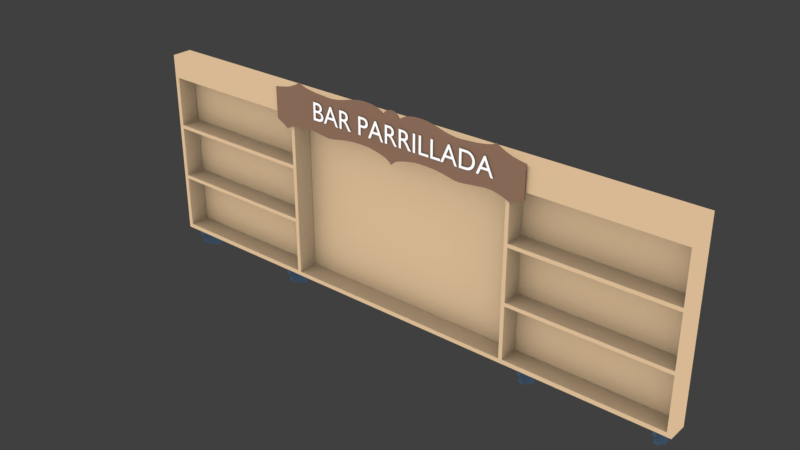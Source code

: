 # Source: estantes.blend  (saved by Blender 2.79.0; exported with 4.5.12 LTS)
import bpy
from mathutils import Matrix  # noqa: F401  (used for matrix-valued properties, if any)

bpy.ops.wm.read_factory_settings(use_empty=True)
scene = bpy.context.scene
scene.name = 'Scene'

# ---- collections
col_collection_1 = bpy.data.collections.new('Collection 1'); scene.collection.children.link(col_collection_1)
col_collection_2 = bpy.data.collections.new('Collection 2'); scene.collection.children.link(col_collection_2)
col_refresco_cola = bpy.data.collections.new('refresco_cola')  # instanced only; not linked into the scene
col_hupman = bpy.data.collections.new('HUpman')  # instanced only; not linked into the scene
col_jugo_peq_mango = bpy.data.collections.new('jugo_peq_mango')  # instanced only; not linked into the scene
col_jugo_grande_mango = bpy.data.collections.new('jugo_grande_mango')  # instanced only; not linked into the scene
col_cerveza_heineken = bpy.data.collections.new('cerveza_heineken')  # instanced only; not linked into the scene
col_vino = bpy.data.collections.new('vino')  # instanced only; not linked into the scene
col_sidra = bpy.data.collections.new('sidra')  # instanced only; not linked into the scene
col_refresco = bpy.data.collections.new('refresco')  # instanced only; not linked into the scene
col_ron = bpy.data.collections.new('ron')  # instanced only; not linked into the scene
col_whisky = bpy.data.collections.new('whisky')  # instanced only; not linked into the scene

# ---- materials (node trees are filled in below, after node groups)
mat_cartel = bpy.data.materials.new('cartel')
mat_cartel.alpha_threshold = 0.0
mat_cartel.use_transparent_shadow = False
mat_cartel.diffuse_color = (0.2395, 0.2395, 0.2395, 1.0)
mat_cartel.roughness = 0.5
mat_letrero = bpy.data.materials.new('letrero')
mat_letrero.alpha_threshold = 0.0
mat_letrero.use_transparent_shadow = False
mat_letrero.diffuse_color = (1.0, 1.0, 1.0, 1.0)
mat_letrero.roughness = 0.5
mat_soporte_estante = bpy.data.materials.new('soporte_estante')
mat_soporte_estante.alpha_threshold = 0.0
mat_soporte_estante.use_transparent_shadow = False
mat_soporte_estante.diffuse_color = (0.06372, 0.06372, 0.06372, 1.0)
mat_soporte_estante.roughness = 0.5
mat_estante = bpy.data.materials.new('estante')
mat_estante.alpha_threshold = 0.0
mat_estante.use_transparent_shadow = False
mat_estante.diffuse_color = (0.5926, 0.3662, 0.159, 1.0)
mat_estante.roughness = 0.5

# ---- material node trees
mat_cartel.use_nodes = True; mat_cartel.node_tree.nodes.clear()
_N = mat_cartel.node_tree.nodes; _L = mat_cartel.node_tree.links
n0 = _N.new('ShaderNodeOutputMaterial'); n0.name = 'Material Output'; n0.location = (300, 300)
n1 = _N.new('ShaderNodeAmbientOcclusion'); n1.name = 'Ambient Occlusion'; n1.location = (10, 300)
n1.samples = 1
n1.inputs[0].default_value = (0.2395, 0.1373, 0.09324, 1.0)
n1.inputs[1].default_value = 0.0
_L.new(n1.outputs[0], n0.inputs[0])
n0.is_active_output = True
mat_letrero.use_nodes = True; mat_letrero.node_tree.nodes.clear()
_N = mat_letrero.node_tree.nodes; _L = mat_letrero.node_tree.links
n0 = _N.new('ShaderNodeOutputMaterial'); n0.name = 'Material Output'; n0.location = (300, 300)
n1 = _N.new('ShaderNodeAmbientOcclusion'); n1.name = 'Ambient Occlusion'; n1.location = (10, 300)
n1.samples = 1
n1.inputs[1].default_value = 0.0
_L.new(n1.outputs[0], n0.inputs[0])
n0.is_active_output = True
mat_soporte_estante.use_nodes = True; mat_soporte_estante.node_tree.nodes.clear()
_N = mat_soporte_estante.node_tree.nodes; _L = mat_soporte_estante.node_tree.links
n0 = _N.new('ShaderNodeOutputMaterial'); n0.name = 'Material Output'; n0.location = (300, 300)
n1 = _N.new('ShaderNodeAmbientOcclusion'); n1.name = 'Ambient Occlusion'; n1.location = (10, 300)
n1.samples = 1
n1.inputs[0].default_value = (0.04393, 0.07794, 0.1237, 1.0)
n1.inputs[1].default_value = 0.0
_L.new(n1.outputs[0], n0.inputs[0])
n0.is_active_output = True
mat_estante.use_nodes = True; mat_estante.node_tree.nodes.clear()
_N = mat_estante.node_tree.nodes; _L = mat_estante.node_tree.links
n0 = _N.new('ShaderNodeOutputMaterial'); n0.name = 'Material Output'; n0.location = (265, 290)
n1 = _N.new('ShaderNodeAmbientOcclusion'); n1.name = 'Ambient Occlusion'; n1.location = (-25, 290)
n1.samples = 1
n1.inputs[0].default_value = (0.686, 0.4853, 0.2928, 1.0)
n1.inputs[1].default_value = 0.0
_L.new(n1.outputs[0], n0.inputs[0])
n0.is_active_output = True

# ---- world
world_world = bpy.data.worlds.new('World'); scene.world = world_world
world_world.color = (0.05088, 0.05088, 0.05088)
world_world.use_sun_shadow = False
world_world.sun_shadow_jitter_overblur = 0.0
world_world.cycles.sampling_method = 'MANUAL'

# ---- meshes
me_cube_000 = bpy.data.meshes.new('Cube.000')
me_cube_000.from_pydata([(2.331, 0.4364, -2.515), (0.0, 0.4364, -2.513), (0.5144, 0.02509, 0.4314), (0.4441, 0.02509, 0.4289), (0.3764, 0.02509, 0.4215), (0.314, 0.02509, 0.4095), (0.2594, 0.02509, 0.3934), (0.2178, 0.02509, 0.3737), (0.1768, 0.02509, 0.3512), (1.164, 0.02509, 0.314), (1.057, 0.02509, 0.3271), (0.9597, 0.02509, 0.3474), (0.8429, 0.02509, 0.3809), (0.731, 0.02509, 0.4077), (0.6525, 0.02509, 0.4215), (0.5848, 0.02509, 0.4289), (0.0, 0.02509, 0.4228), (0.1512, 0.02509, 0.326), (0.1397, 0.02509, 0.3479), (0.1261, 0.02509, 0.3689), (0.1077, 0.02509, 0.3873), (0.08535, 0.02509, 0.4024), (0.05982, 0.02509, 0.4136), (0.03212, 0.02509, 0.4205), (1.318, 0.02509, 0.3184), (1.503, 0.02509, 0.3294), (1.601, 0.02509, 0.3428), (1.668, 0.02509, 0.3531), (1.714, 0.02509, 0.3629), (1.765, 0.02509, 0.3777), (1.804, 0.02509, 0.3929), (1.842, 0.02509, 0.4168), (1.869, 0.02509, 0.3991), (1.908, 0.02509, 0.3754), (1.955, 0.02509, 0.3514), (2.05, 0.02509, 0.3097), (2.119, 0.02509, 0.2872), (2.304, 0.02509, 0.25), (1.241, 0.02509, 0.3125), (2.337, 0.02509, 0.2494), (1.807, 0.02509, -0.2873), (1.913, 0.02509, -0.3108), (1.986, 0.02509, -0.3334), (2.046, 0.02509, -0.3572), (2.085, 0.02509, -0.3746), (2.124, 0.02509, -0.402), (2.151, 0.02509, -0.3817), (2.19, 0.02509, -0.3546), (2.237, 0.02509, -0.3271), (2.337, 0.02509, -0.2794), (1.694, 0.02509, -0.2836), (0.632, 0.02509, -0.2589), (0.4168, 0.02509, -0.2654), (0.2711, 0.02509, -0.2946), (0.1941, 0.02509, -0.3143), (0.1415, 0.02509, -0.3294), (0.1057, 0.02509, -0.3438), (0.06584, 0.02509, -0.3654), (0.03497, 0.02509, -0.3878), (0.0, 0.02509, -0.4228), (0.5438, 0.02509, -0.2567), (1.15, 0.02509, -0.3299), (1.004, 0.02509, -0.2993), (1.372, 0.02509, -0.3221), (1.605, 0.02509, -0.2933), (1.255, 0.02509, -0.3378), (0.7939, 0.02509, -0.2659), (0.8952, 0.02509, -0.2786), (0.5144, 5.96e-08, 0.4314), (0.4441, 5.96e-08, 0.4289), (0.3764, 5.96e-08, 0.4215), (0.314, 5.96e-08, 0.4095), (0.2594, 5.96e-08, 0.3934), (0.2178, 5.96e-08, 0.3737), (0.1768, 5.96e-08, 0.3512), (1.164, 5.96e-08, 0.314), (1.057, 5.96e-08, 0.3271), (0.9597, 5.96e-08, 0.3474), (0.8429, 5.96e-08, 0.3809), (0.731, 5.96e-08, 0.4077), (0.6525, 5.96e-08, 0.4215), (0.5848, 5.96e-08, 0.4289), (0.0, 5.96e-08, 0.4228), (0.1512, 5.96e-08, 0.326), (0.1397, 5.96e-08, 0.3479), (0.1261, 5.96e-08, 0.3689), (0.1077, 5.96e-08, 0.3873), (0.08535, 5.96e-08, 0.4024), (0.05982, 5.96e-08, 0.4136), (0.03212, 5.96e-08, 0.4205), (1.318, 5.96e-08, 0.3184), (1.503, 5.96e-08, 0.3294), (1.601, 5.96e-08, 0.3428), (1.668, 5.96e-08, 0.3531), (1.714, 5.96e-08, 0.3629), (1.765, 0.0, 0.3777), (1.804, 0.0, 0.3929), (1.842, 0.0, 0.4168), (1.869, 0.0, 0.3991), (1.908, 0.0, 0.3754), (1.955, 5.96e-08, 0.3514), (2.05, 5.96e-08, 0.3097), (2.119, 5.96e-08, 0.2872), (2.304, 5.96e-08, 0.25), (1.241, 5.96e-08, 0.3125), (2.337, 5.96e-08, 0.2494), (1.807, 5.96e-08, -0.2873), (1.913, 5.96e-08, -0.3108), (1.986, 5.96e-08, -0.3334), (2.046, 5.96e-08, -0.3572), (2.085, 5.96e-08, -0.3746), (2.124, 5.96e-08, -0.402), (2.151, 5.96e-08, -0.3817), (2.19, 5.96e-08, -0.3546), (2.237, 5.96e-08, -0.3271), (2.337, 5.96e-08, -0.2794), (1.694, 5.96e-08, -0.2836), (0.632, 1.192e-07, -0.2589), (0.4168, 5.96e-08, -0.2654), (0.2711, 5.96e-08, -0.2946), (0.1941, 5.96e-08, -0.3143), (0.1415, 5.96e-08, -0.3294), (0.1057, 5.96e-08, -0.3438), (0.06584, 5.96e-08, -0.3654), (0.03497, 0.0, -0.3878), (0.0, 0.0, -0.4228), (0.5438, 5.96e-08, -0.2567), (1.15, 5.96e-08, -0.3299), (1.004, 5.96e-08, -0.2993), (1.372, 5.96e-08, -0.3221), (1.605, 5.96e-08, -0.2933), (1.255, 5.96e-08, -0.3378), (0.7939, 5.96e-08, -0.2659), (0.8952, 5.96e-08, -0.2786)], [], [(3, 2, 15, 14, 13, 12, 11, 10, 9, 38, 24, 25, 26, 27, 28, 29, 30, 31, 32, 33, 34, 35, 36, 37, 39, 49, 48, 47, 46, 45, 44, 43, 42, 41, 40, 50, 64, 63, 65, 61, 62, 67, 66, 51, 60, 52, 53, 54, 55, 56, 57, 58, 59, 16, 23, 22, 21, 20, 19, 18, 17, 8, 7, 6, 5, 4), (69, 70, 71, 72, 73, 74, 83, 84, 85, 86, 87, 88, 89, 82, 125, 124, 123, 122, 121, 120, 119, 118, 126, 117, 132, 133, 128, 127, 131, 129, 130, 116, 106, 107, 108, 109, 110, 111, 112, 113, 114, 115, 105, 103, 102, 101, 100, 99, 98, 97, 96, 95, 94, 93, 92, 91, 90, 104, 75, 76, 77, 78, 79, 80, 81, 68), (17, 18, 84, 83), (43, 44, 110, 109), (18, 19, 85, 84), (45, 46, 112, 111), (19, 20, 86, 85), (46, 47, 113, 112), (20, 21, 87, 86), (47, 48, 114, 113), (21, 22, 88, 87), (48, 49, 115, 114), (22, 23, 89, 88), (44, 45, 111, 110), (23, 16, 82, 89), (50, 40, 106, 116), (25, 24, 90, 91), (53, 52, 118, 119), (26, 25, 91, 92), (54, 53, 119, 120), (27, 26, 92, 93), (55, 54, 120, 121), (28, 27, 93, 94), (56, 55, 121, 122), (29, 28, 94, 95), (57, 56, 122, 123), (30, 29, 95, 96), (2, 3, 69, 68), (58, 57, 123, 124), (32, 31, 97, 98), (3, 4, 70, 69), (59, 58, 124, 125), (33, 32, 98, 99), (4, 5, 71, 70), (60, 51, 117, 126), (34, 33, 99, 100), (5, 6, 72, 71), (52, 60, 126, 118), (35, 34, 100, 101), (6, 7, 73, 72), (62, 61, 127, 128), (36, 35, 101, 102), (7, 8, 74, 73), (63, 64, 130, 129), (37, 36, 102, 103), (9, 10, 76, 75), (61, 65, 131, 127), (31, 30, 96, 97), (10, 11, 77, 76), (65, 63, 129, 131), (38, 9, 75, 104), (11, 12, 78, 77), (67, 62, 128, 133), (24, 38, 104, 90), (12, 13, 79, 78), (51, 66, 132, 117), (39, 37, 103, 105), (13, 14, 80, 79), (66, 67, 133, 132), (64, 50, 116, 130), (14, 15, 81, 80), (40, 41, 107, 106), (15, 2, 68, 81), (49, 39, 105, 115), (41, 42, 108, 107), (8, 17, 83, 74), (42, 43, 109, 108)])
me_cube_000.materials.append(mat_cartel)
me_cube_000.use_remesh_preserve_volume = False
me_cube_000.use_remesh_preserve_attributes = False
me_cube_000.use_mirror_vertex_groups = False
me_cube_000.update()
me_cube_002 = bpy.data.meshes.new('Cube.002')
me_cube_002.from_pydata([(0.0, -0.0695, 0.09352), (0.0, 0.108, -0.07661), (0.0, 0.041, -0.04671), (0.0, 0.04398, -0.05645), (0.0, 0.04745, -0.06333), (0.0, 0.05406, -0.06896), (0.0, 0.0616, -0.07316), (0.0, 0.06978, -0.07574), (0.0, 0.07829, -0.07661), (0.0, 0.108, 0.09352), (0.0, -0.05011, 0.04423), (0.0, -0.05672, 0.04851), (0.0, -0.06215, 0.05373), (0.0, -0.06618, 0.05968), (0.0, -0.06866, 0.06614), (0.0, -0.0695, 0.07286), (0.0, -0.04052, 0.04078), (0.0, -0.03891, 0.03548), (0.0, -0.04391, 0.02593), (0.0, -0.04641, 0.01575), (0.0, -0.04632, 0.00533), (0.0, -0.04364, -0.004929), (0.0, -0.03848, -0.01463), (0.0, -0.03102, -0.02341), (0.0, -0.02157, -0.03092), (0.0, -0.01048, -0.03688), (0.0, 0.001829, -0.04106), (0.0, 0.01487, -0.04329), (0.0, 0.02836, -0.04462), (0.0, -0.0695, 0.09352), (0.0, 0.108, -0.07661), (0.0, 0.041, -0.04671), (0.0, 0.04398, -0.05645), (0.0, 0.04745, -0.06333), (0.0, 0.05406, -0.06896), (0.0, 0.0616, -0.07316), (0.0, 0.06978, -0.07574), (0.0, 0.07829, -0.07661), (0.0, 0.108, 0.09352), (0.0, -0.05011, 0.04423), (0.0, -0.05672, 0.04851), (0.0, -0.06215, 0.05373), (0.0, -0.06618, 0.05968), (0.0, -0.06866, 0.06614), (0.0, -0.0695, 0.07286), (0.0, -0.04052, 0.04078), (0.0, -0.03891, 0.03548), (0.0, -0.04391, 0.02593), (0.0, -0.04641, 0.01575), (0.0, -0.04632, 0.00533), (0.0, -0.04364, -0.004929), (0.0, -0.03848, -0.01463), (0.0, -0.03102, -0.02341), (0.0, -0.02157, -0.03092), (0.0, -0.01048, -0.03688), (0.0, 0.001829, -0.04106), (0.0, 0.01487, -0.04329), (0.0, 0.02836, -0.04462), (-0.01234, -0.0695, 0.09352), (-0.01234, 0.108, -0.07661), (-0.01234, 0.041, -0.04671), (-0.01234, 0.04398, -0.05645), (-0.01234, 0.04745, -0.06333), (-0.01234, 0.05406, -0.06896), (-0.01234, 0.0616, -0.07316), (-0.01234, 0.06978, -0.07574), (-0.01234, 0.07829, -0.07661), (-0.01234, 0.108, 0.09352), (-0.01234, -0.05011, 0.04423), (-0.01234, -0.05672, 0.04851), (-0.01234, -0.06215, 0.05373), (-0.01234, -0.06618, 0.05968), (-0.01234, -0.06866, 0.06614), (-0.01234, -0.0695, 0.07286), (-0.01234, -0.04052, 0.04078), (-0.01234, -0.03891, 0.03548), (-0.01234, -0.04391, 0.02593), (-0.01234, -0.04641, 0.01575), (-0.01234, -0.04632, 0.00533), (-0.01234, -0.04364, -0.004929), (-0.01234, -0.03848, -0.01463), (-0.01234, -0.03102, -0.02341), (-0.01234, -0.02157, -0.03092), (-0.01234, -0.01048, -0.03688), (-0.01234, 0.001829, -0.04106), (-0.01234, 0.01487, -0.04329), (-0.01234, 0.02836, -0.04462)], [], [(25, 24, 53, 54), (11, 12, 41, 40), (26, 25, 54, 55), (12, 13, 42, 41), (27, 26, 55, 56), (15, 0, 29, 44), (28, 27, 56, 57), (5, 4, 33, 34), (6, 5, 34, 35), (2, 28, 57, 31), (3, 2, 31, 32), (7, 6, 35, 36), (16, 10, 39, 45), (17, 16, 45, 46), (1, 8, 37, 30), (18, 17, 46, 47), (9, 1, 30, 38), (19, 18, 47, 48), (10, 11, 40, 39), (20, 19, 48, 49), (4, 3, 32, 33), (21, 20, 49, 50), (14, 15, 44, 43), (22, 21, 50, 51), (8, 7, 36, 37), (23, 22, 51, 52), (13, 14, 43, 42), (24, 23, 52, 53), (9, 38, 29, 0), (52, 51, 80, 81), (42, 43, 72, 71), (53, 52, 81, 82), (38, 67, 58, 29), (54, 53, 82, 83), (40, 41, 70, 69), (55, 54, 83, 84), (41, 42, 71, 70), (56, 55, 84, 85), (44, 29, 58, 73), (57, 56, 85, 86), (34, 33, 62, 63), (35, 34, 63, 64), (31, 57, 86, 60), (32, 31, 60, 61), (36, 35, 64, 65), (45, 39, 68, 74), (46, 45, 74, 75), (30, 37, 66, 59), (47, 46, 75, 76), (38, 30, 59, 67), (48, 47, 76, 77), (39, 40, 69, 68), (49, 48, 77, 78), (33, 32, 61, 62), (50, 49, 78, 79), (43, 44, 73, 72), (51, 50, 79, 80), (37, 36, 65, 66), (64, 63, 62, 61, 60, 86, 85, 84, 83, 82, 81, 80, 79, 78, 77, 76, 75, 74, 68, 69, 70, 71, 72, 73, 58, 67, 59, 66, 65)])
me_cube_002.materials.append(mat_soporte_estante)
me_cube_002.use_remesh_preserve_volume = False
me_cube_002.use_remesh_preserve_attributes = False
me_cube_002.use_mirror_vertex_groups = False
me_cube_002.update()
me_cube_001 = bpy.data.meshes.new('Cube.001')
me_cube_001.from_pydata([(0.7795, -0.07592, 0.02654), (0.7795, -0.07592, 0.3806), (0.7795, 0.05505, 0.3806), (0.8047, -0.07592, 0.02905), (0.8047, -0.07592, 0.3806), (0.8047, 0.05505, 0.3806), (0.8047, -0.07592, 0.4049), (0.8047, 0.05505, 0.4049), (1.839, 0.05505, 0.3806), (1.839, -0.07592, 0.75), (0.8047, 0.05505, 0.75), (1.839, 0.05505, 0.75), (0.0, -0.07592, 0.02905), (0.0, 0.05505, 0.02905), (0.7795, 0.05505, 0.02905), (0.0, -0.07592, -2.384e-07), (0.7795, -0.07592, -4.768e-07), (0.0, 0.05505, -2.384e-07), (0.7795, 0.05505, -4.768e-07), (1.868, -0.07592, 0.02896), (1.868, 0.05505, 0.3806), (1.868, 0.05505, 0.02905), (1.839, -0.07592, 0.02905), (0.0, -0.07592, 1.258), (0.7795, -0.07592, 1.258), (0.0, 0.05505, 1.258), (0.7795, 0.05505, 1.258), (0.0, -0.07592, 1.107), (0.0, 0.05505, 1.107), (0.7795, 0.05505, 1.107), (0.8047, 0.05505, 0.02905), (0.8047, -0.07592, -4.768e-07), (0.8047, 0.05505, -4.768e-07), (1.839, 0.05505, 0.02905), (1.839, -0.07592, -4.768e-07), (1.839, 0.05505, -4.768e-07), (1.868, -0.07592, -4.768e-07), (1.868, 0.05505, -4.768e-07), (1.868, -0.07592, 0.3806), (1.839, -0.07592, 0.3806), (1.868, -0.07592, 0.4049), (1.868, 0.05505, 0.4049), (1.839, -0.07592, 0.4049), (1.839, 0.05505, 0.4049), (1.868, -0.07592, 0.75), (1.868, 0.05505, 0.75), (1.868, -0.07592, 0.7744), (1.868, 0.05505, 0.7744), (1.839, -0.07592, 0.7744), (1.839, 0.05505, 0.7744), (1.868, -0.07592, 1.107), (1.868, 0.05505, 1.107), (1.839, -0.07592, 1.107), (1.839, 0.05505, 1.107), (0.7795, -0.07592, 0.4049), (0.7795, 0.05505, 0.4049), (0.7795, -0.07592, 0.75), (0.7795, 0.05505, 0.75), (0.8047, -0.07592, 0.75), (0.7795, -0.07592, 0.7744), (0.7795, 0.05505, 0.7744), (0.8047, -0.07592, 0.7744), (0.8047, 0.05505, 0.7744), (0.7795, -0.07592, 1.107), (0.8047, -0.07592, 1.258), (0.8047, 0.05505, 1.258), (0.8047, -0.07592, 1.107), (0.8047, 0.05505, 1.107), (1.839, -0.07592, 1.258), (1.839, 0.05505, 1.258), (1.868, -0.07592, 1.258), (1.868, 0.05505, 1.258), (0.0, 0.05924, -2.384e-07), (0.7795, 0.05924, -4.768e-07), (1.868, 0.05924, 0.3806), (1.868, 0.05924, 0.02905), (0.0, 0.05924, 1.258), (0.7795, 0.05924, 1.258), (0.8047, 0.05924, -4.768e-07), (1.839, 0.05924, -4.768e-07), (1.868, 0.05924, -4.768e-07), (1.868, 0.05924, 0.4049), (1.868, 0.05924, 0.75), (1.868, 0.05924, 0.7744), (1.868, 0.05924, 1.107), (0.8047, 0.05924, 1.258), (1.839, 0.05924, 1.258), (1.868, 0.05924, 1.258)], [], [(0, 1, 2, 14), (30, 5, 4, 3), (3, 4, 1, 0), (6, 42, 43, 7), (5, 8, 39, 4), (4, 39, 42, 6), (61, 48, 49, 62), (10, 11, 9, 58), (58, 9, 48, 61), (12, 0, 14, 13), (17, 18, 16, 15), (15, 16, 0, 12), (38, 19, 21, 20), (8, 33, 22, 39), (39, 22, 19, 38), (23, 24, 26, 25), (28, 29, 63, 27), (27, 63, 24, 23), (0, 16, 31, 3), (16, 18, 32, 31), (22, 34, 36, 19), (31, 32, 35, 34), (3, 31, 34, 22), (30, 3, 22, 33), (19, 36, 37, 21), (34, 35, 37, 36), (39, 38, 40, 42), (38, 20, 41, 40), (42, 40, 44, 9), (43, 42, 9, 11), (40, 41, 45, 44), (9, 44, 46, 48), (44, 45, 47, 46), (48, 46, 50, 52), (49, 48, 52, 53), (46, 47, 51, 50), (1, 4, 6, 54), (2, 1, 54, 55), (54, 6, 58, 56), (6, 7, 10, 58), (55, 54, 56, 57), (56, 58, 61, 59), (57, 56, 59, 60), (59, 61, 66, 63), (61, 62, 67, 66), (60, 59, 63, 29), (64, 66, 52, 68), (26, 24, 64, 65), (24, 63, 66, 64), (65, 64, 68, 69), (66, 67, 53, 52), (70, 50, 51, 71), (68, 52, 50, 70), (69, 68, 70, 71), (47, 45, 82, 83), (21, 37, 80, 75), (35, 32, 78, 79), (45, 41, 81, 82), (69, 71, 87, 86), (41, 20, 74, 81), (20, 21, 75, 74), (26, 65, 85, 77), (65, 69, 86, 85), (71, 51, 84, 87), (18, 17, 72, 73), (37, 35, 79, 80), (32, 18, 73, 78), (25, 26, 77, 76), (51, 47, 83, 84), (72, 76, 77, 85, 86, 87, 84, 83, 82, 81, 74, 75, 80, 79, 78, 73)])
me_cube_001.materials.append(mat_estante)
me_cube_001.use_remesh_preserve_volume = False
me_cube_001.use_remesh_preserve_attributes = False
me_cube_001.use_mirror_vertex_groups = False
me_cube_001.update()

# ---- curves / text
txt_text = bpy.data.curves.new('Text', 'FONT')
txt_text.dimensions = '2D'
txt_text.body = 'BAR PARRILLADA'
txt_text.materials.append(mat_letrero)
txt_text.use_path_clamp = True
txt_text.bevel_resolution = 0

# ---- objects
ob_cartel = bpy.data.objects.new('cartel', me_cube_000)
ob_letrero = bpy.data.objects.new('letrero', txt_text)
ob_soporte_estante = bpy.data.objects.new('soporte_estante', me_cube_002)
ob_estante = bpy.data.objects.new('estante', me_cube_001)
ob_refresco_cola_005 = bpy.data.objects.new('refresco_cola.005', None)
ob_refresco_cola_004 = bpy.data.objects.new('refresco_cola.004', None)
ob_refresco_cola_003 = bpy.data.objects.new('refresco_cola.003', None)
ob_refresco_cola_002 = bpy.data.objects.new('refresco_cola.002', None)
ob_refresco_cola_001 = bpy.data.objects.new('refresco_cola.001', None)
ob_refresco_cola_000 = bpy.data.objects.new('refresco_cola.000', None)
ob_refresco_cola_007 = bpy.data.objects.new('refresco_cola.007', None)
ob_refresco_cola_006 = bpy.data.objects.new('refresco_cola.006', None)
ob_hupman_002 = bpy.data.objects.new('HUpman.002', None)
ob_hupman_001 = bpy.data.objects.new('HUpman.001', None)
ob_hupman = bpy.data.objects.new('HUpman', None)
ob_jugo_peq_mango = bpy.data.objects.new('jugo_peq_mango', None)
ob_jugo_grande_mango = bpy.data.objects.new('jugo_grande_mango', None)
ob_cerveza_heineken_001 = bpy.data.objects.new('cerveza_heineken.001', None)
ob_cerveza_heineken = bpy.data.objects.new('cerveza_heineken', None)
ob_vino_013 = bpy.data.objects.new('vino.013', None)
ob_sidra_013 = bpy.data.objects.new('sidra.013', None)
ob_refresco_008 = bpy.data.objects.new('refresco.008', None)
ob_ron_008 = bpy.data.objects.new('ron.008', None)
ob_sidra_012 = bpy.data.objects.new('sidra.012', None)
ob_vino_012 = bpy.data.objects.new('vino.012', None)
ob_whisky_008 = bpy.data.objects.new('whisky.008', None)
ob_refresco_007 = bpy.data.objects.new('refresco.007', None)
ob_ron_007 = bpy.data.objects.new('ron.007', None)
ob_sidra_011 = bpy.data.objects.new('sidra.011', None)
ob_vino_011 = bpy.data.objects.new('vino.011', None)
ob_whisky_007 = bpy.data.objects.new('whisky.007', None)
ob_whisky_006 = bpy.data.objects.new('whisky.006', None)
ob_vino_010 = bpy.data.objects.new('vino.010', None)
ob_sidra_010 = bpy.data.objects.new('sidra.010', None)
ob_ron_006 = bpy.data.objects.new('ron.006', None)
ob_refresco_006 = bpy.data.objects.new('refresco.006', None)
ob_sidra_009 = bpy.data.objects.new('sidra.009', None)
ob_vino_009 = bpy.data.objects.new('vino.009', None)
ob_vino_008 = bpy.data.objects.new('vino.008', None)
ob_sidra_008 = bpy.data.objects.new('sidra.008', None)
ob_refresco_005 = bpy.data.objects.new('refresco.005', None)
ob_ron_005 = bpy.data.objects.new('ron.005', None)
ob_sidra_007 = bpy.data.objects.new('sidra.007', None)
ob_vino_007 = bpy.data.objects.new('vino.007', None)
ob_whisky_005 = bpy.data.objects.new('whisky.005', None)
ob_whisky_004 = bpy.data.objects.new('whisky.004', None)
ob_vino_006 = bpy.data.objects.new('vino.006', None)
ob_sidra_006 = bpy.data.objects.new('sidra.006', None)
ob_ron_004 = bpy.data.objects.new('ron.004', None)
ob_refresco_004 = bpy.data.objects.new('refresco.004', None)
ob_refresco_003 = bpy.data.objects.new('refresco.003', None)
ob_ron_003 = bpy.data.objects.new('ron.003', None)
ob_sidra_005 = bpy.data.objects.new('sidra.005', None)
ob_vino_005 = bpy.data.objects.new('vino.005', None)
ob_whisky_003 = bpy.data.objects.new('whisky.003', None)
ob_whisky_002 = bpy.data.objects.new('whisky.002', None)
ob_vino_004 = bpy.data.objects.new('vino.004', None)
ob_sidra_004 = bpy.data.objects.new('sidra.004', None)
ob_ron_002 = bpy.data.objects.new('ron.002', None)
ob_refresco_002 = bpy.data.objects.new('refresco.002', None)
ob_sidra_003 = bpy.data.objects.new('sidra.003', None)
ob_vino_003 = bpy.data.objects.new('vino.003', None)
ob_vino_002 = bpy.data.objects.new('vino.002', None)
ob_sidra_002 = bpy.data.objects.new('sidra.002', None)
ob_refresco_001 = bpy.data.objects.new('refresco.001', None)
ob_ron_001 = bpy.data.objects.new('ron.001', None)
ob_sidra_001 = bpy.data.objects.new('sidra.001', None)
ob_vino_001 = bpy.data.objects.new('vino.001', None)
ob_whisky_001 = bpy.data.objects.new('whisky.001', None)
ob_whisky = bpy.data.objects.new('whisky', None)
ob_vino = bpy.data.objects.new('vino', None)
ob_sidra = bpy.data.objects.new('sidra', None)
ob_ron = bpy.data.objects.new('ron', None)
ob_refresco = bpy.data.objects.new('refresco', None)

# ---- transforms, parenting, visibility, modifiers, constraints
ob_cartel.location = (0.01073, -0.1781, 1.177)
ob_cartel.scale = (0.3866, 0.3866, 0.3866)
ob_cartel.lineart.crease_threshold = 0.0
_m = ob_cartel.modifiers.new('Mirror', 'MIRROR')
_m.use_clip = True
ob_letrero.location = (-0.5919, -0.1854, 1.138)
ob_letrero.rotation_euler = (1.571, -0.0, 0.0)
ob_letrero.scale = (0.1677, 0.1677, 0.1677)
ob_letrero.lineart.crease_threshold = 0.0
ob_soporte_estante.location = (1.781, -0.09895, -0.08192)
ob_soporte_estante.scale = (0.8853, 0.8853, 0.8853)
ob_soporte_estante.lineart.crease_threshold = 0.0
_m = ob_soporte_estante.modifiers.new('Mirror', 'MIRROR')
_m = ob_soporte_estante.modifiers.new('Array', 'ARRAY')
_m.constant_offset_displace = (0.0, 0.0, 0.0)
_m.relative_offset_displace = (-39.0, 0.0, 0.0)
_m = ob_soporte_estante.modifiers.new('Array.001', 'ARRAY')
_m.constant_offset_displace = (0.0, 0.0, 0.0)
_m.relative_offset_displace = (-3.05, 0.0, 0.0)
ob_estante.location = (0.007576, -0.08454, 0.0003812)
ob_estante.lineart.crease_threshold = 0.0
_m = ob_estante.modifiers.new('Mirror', 'MIRROR')
_m.use_clip = True
ob_refresco_cola_005.location = (-1.76, -0.09967, 0.1469)
ob_refresco_cola_005.empty_image_offset = (0.0, 0.0)
ob_refresco_cola_005.show_instancer_for_render = False
ob_refresco_cola_005.instance_type = 'COLLECTION'
ob_refresco_cola_005.lineart.crease_threshold = 0.0
ob_refresco_cola_004.location = (-1.76, -0.09967, 0.02909)
ob_refresco_cola_004.empty_image_offset = (0.0, 0.0)
ob_refresco_cola_004.show_instancer_for_render = False
ob_refresco_cola_004.instance_type = 'COLLECTION'
ob_refresco_cola_004.lineart.crease_threshold = 0.0
ob_refresco_cola_003.location = (-1.681, -0.09967, 0.02909)
ob_refresco_cola_003.empty_image_offset = (0.0, 0.0)
ob_refresco_cola_003.show_instancer_for_render = False
ob_refresco_cola_003.instance_type = 'COLLECTION'
ob_refresco_cola_003.lineart.crease_threshold = 0.0
ob_refresco_cola_002.location = (-1.681, -0.09967, 0.1469)
ob_refresco_cola_002.empty_image_offset = (0.0, 0.0)
ob_refresco_cola_002.show_instancer_for_render = False
ob_refresco_cola_002.instance_type = 'COLLECTION'
ob_refresco_cola_002.lineart.crease_threshold = 0.0
ob_refresco_cola_001.location = (-1.681, -0.09967, 0.5227)
ob_refresco_cola_001.empty_image_offset = (0.0, 0.0)
ob_refresco_cola_001.show_instancer_for_render = False
ob_refresco_cola_001.instance_type = 'COLLECTION'
ob_refresco_cola_001.lineart.crease_threshold = 0.0
ob_refresco_cola_000.location = (-1.681, -0.09967, 0.4049)
ob_refresco_cola_000.empty_image_offset = (0.0, 0.0)
ob_refresco_cola_000.show_instancer_for_render = False
ob_refresco_cola_000.instance_type = 'COLLECTION'
ob_refresco_cola_000.lineart.crease_threshold = 0.0
ob_refresco_cola_007.location = (-1.76, -0.09967, 0.4049)
ob_refresco_cola_007.empty_image_offset = (0.0, 0.0)
ob_refresco_cola_007.show_instancer_for_render = False
ob_refresco_cola_007.instance_type = 'COLLECTION'
ob_refresco_cola_007.lineart.crease_threshold = 0.0
ob_refresco_cola_006.location = (-1.76, -0.09967, 0.5227)
ob_refresco_cola_006.empty_image_offset = (0.0, 0.0)
ob_refresco_cola_006.show_instancer_for_render = False
ob_refresco_cola_006.instance_type = 'COLLECTION'
ob_refresco_cola_006.lineart.crease_threshold = 0.0
ob_hupman_002.location = (-1.488, -0.05577, 0.4236)
ob_hupman_002.rotation_euler = (1.571, -0.0, -0.2888)
ob_hupman_002.empty_image_offset = (0.0, 0.0)
ob_hupman_002.show_instancer_for_render = False
ob_hupman_002.instance_type = 'COLLECTION'
ob_hupman_002.lineart.crease_threshold = 0.0
ob_hupman_001.location = (-1.494, -0.05577, 0.4114)
ob_hupman_001.rotation_euler = (1.571, -0.0, 0.0)
ob_hupman_001.empty_image_offset = (0.0, 0.0)
ob_hupman_001.show_instancer_for_render = False
ob_hupman_001.instance_type = 'COLLECTION'
ob_hupman_001.lineart.crease_threshold = 0.0
ob_hupman.location = (-1.568, -0.09967, 0.4059)
ob_hupman.rotation_euler = (0.0, -0.0, -0.223)
ob_hupman.empty_image_offset = (0.0, 0.0)
ob_hupman.show_instancer_for_render = False
ob_hupman.instance_type = 'COLLECTION'
ob_hupman.lineart.crease_threshold = 0.0
ob_jugo_peq_mango.location = (-1.338, -0.09967, 0.02181)
ob_jugo_peq_mango.empty_image_offset = (0.0, 0.0)
ob_jugo_peq_mango.show_instancer_for_render = False
ob_jugo_peq_mango.instance_type = 'COLLECTION'
ob_jugo_peq_mango.lineart.crease_threshold = 0.0
ob_jugo_grande_mango.location = (-1.078, -0.09967, 0.02181)
ob_jugo_grande_mango.empty_image_offset = (0.0, 0.0)
ob_jugo_grande_mango.show_instancer_for_render = False
ob_jugo_grande_mango.instance_type = 'COLLECTION'
ob_jugo_grande_mango.lineart.crease_threshold = 0.0
ob_cerveza_heineken_001.location = (-1.555, -0.09967, 0.02181)
ob_cerveza_heineken_001.empty_image_offset = (0.0, 0.0)
ob_cerveza_heineken_001.show_instancer_for_render = False
ob_cerveza_heineken_001.instance_type = 'COLLECTION'
ob_cerveza_heineken_001.lineart.crease_threshold = 0.0
ob_cerveza_heineken.location = (-1.617, -0.09967, 0.02181)
ob_cerveza_heineken.empty_image_offset = (0.0, 0.0)
ob_cerveza_heineken.show_instancer_for_render = False
ob_cerveza_heineken.instance_type = 'COLLECTION'
ob_cerveza_heineken.lineart.crease_threshold = 0.0
ob_vino_013.location = (0.7503, -0.09967, 0.02231)
ob_vino_013.rotation_euler = (0.0, -0.0, 3.142)
ob_vino_013.empty_image_offset = (0.0, 0.0)
ob_vino_013.show_instancer_for_render = False
ob_vino_013.instance_type = 'COLLECTION'
ob_vino_013.lineart.crease_threshold = 0.0
ob_sidra_013.location = (0.6657, -0.09967, 0.02231)
ob_sidra_013.rotation_euler = (0.0, -0.0, 3.142)
ob_sidra_013.empty_image_offset = (0.0, 0.0)
ob_sidra_013.show_instancer_for_render = False
ob_sidra_013.instance_type = 'COLLECTION'
ob_sidra_013.lineart.crease_threshold = 0.0
ob_refresco_008.location = (0.5883, -0.09967, 0.02231)
ob_refresco_008.rotation_euler = (0.0, -0.0, 3.142)
ob_refresco_008.empty_image_offset = (0.0, 0.0)
ob_refresco_008.show_instancer_for_render = False
ob_refresco_008.instance_type = 'COLLECTION'
ob_refresco_008.lineart.crease_threshold = 0.0
ob_ron_008.location = (0.2589, -0.09967, 0.02231)
ob_ron_008.rotation_euler = (0.0, -0.0, 3.142)
ob_ron_008.empty_image_offset = (0.0, 0.0)
ob_ron_008.show_instancer_for_render = False
ob_ron_008.instance_type = 'COLLECTION'
ob_ron_008.lineart.crease_threshold = 0.0
ob_sidra_012.location = (0.3393, -0.09967, 0.02231)
ob_sidra_012.rotation_euler = (0.0, -0.0, 3.142)
ob_sidra_012.empty_image_offset = (0.0, 0.0)
ob_sidra_012.show_instancer_for_render = False
ob_sidra_012.instance_type = 'COLLECTION'
ob_sidra_012.lineart.crease_threshold = 0.0
ob_vino_012.location = (0.4232, -0.09967, 0.02231)
ob_vino_012.rotation_euler = (0.0, -0.0, 3.142)
ob_vino_012.empty_image_offset = (0.0, 0.0)
ob_vino_012.show_instancer_for_render = False
ob_vino_012.instance_type = 'COLLECTION'
ob_vino_012.lineart.crease_threshold = 0.0
ob_whisky_008.location = (0.5077, -0.09967, 0.02231)
ob_whisky_008.rotation_euler = (0.0, -0.0, 3.142)
ob_whisky_008.empty_image_offset = (0.0, 0.0)
ob_whisky_008.show_instancer_for_render = False
ob_whisky_008.instance_type = 'COLLECTION'
ob_whisky_008.lineart.crease_threshold = 0.0
ob_refresco_007.location = (-0.7383, -0.09967, 0.02231)
ob_refresco_007.empty_image_offset = (0.0, 0.0)
ob_refresco_007.show_instancer_for_render = False
ob_refresco_007.instance_type = 'COLLECTION'
ob_refresco_007.lineart.crease_threshold = 0.0
ob_ron_007.location = (-0.393, -0.09967, 0.02231)
ob_ron_007.empty_image_offset = (0.0, 0.0)
ob_ron_007.show_instancer_for_render = False
ob_ron_007.instance_type = 'COLLECTION'
ob_ron_007.lineart.crease_threshold = 0.0
ob_sidra_011.location = (-0.4801, -0.09967, 0.02231)
ob_sidra_011.empty_image_offset = (0.0, 0.0)
ob_sidra_011.show_instancer_for_render = False
ob_sidra_011.instance_type = 'COLLECTION'
ob_sidra_011.lineart.crease_threshold = 0.0
ob_vino_011.location = (-0.569, -0.09967, 0.02231)
ob_vino_011.empty_image_offset = (0.0, 0.0)
ob_vino_011.show_instancer_for_render = False
ob_vino_011.instance_type = 'COLLECTION'
ob_vino_011.lineart.crease_threshold = 0.0
ob_whisky_007.location = (-0.6561, -0.09967, 0.02231)
ob_whisky_007.empty_image_offset = (0.0, 0.0)
ob_whisky_007.show_instancer_for_render = False
ob_whisky_007.instance_type = 'COLLECTION'
ob_whisky_007.lineart.crease_threshold = 0.0
ob_whisky_006.location = (-0.06105, -0.09967, 0.02231)
ob_whisky_006.rotation_euler = (0.0, -0.0, 3.142)
ob_whisky_006.empty_image_offset = (0.0, 0.0)
ob_whisky_006.show_instancer_for_render = False
ob_whisky_006.instance_type = 'COLLECTION'
ob_whisky_006.lineart.crease_threshold = 0.0
ob_vino_010.location = (-0.1465, -0.09967, 0.02231)
ob_vino_010.rotation_euler = (0.0, -0.0, 3.142)
ob_vino_010.empty_image_offset = (0.0, 0.0)
ob_vino_010.show_instancer_for_render = False
ob_vino_010.instance_type = 'COLLECTION'
ob_vino_010.lineart.crease_threshold = 0.0
ob_sidra_010.location = (-0.2354, -0.09967, 0.02231)
ob_sidra_010.rotation_euler = (0.0, -0.0, 3.142)
ob_sidra_010.empty_image_offset = (0.0, 0.0)
ob_sidra_010.show_instancer_for_render = False
ob_sidra_010.instance_type = 'COLLECTION'
ob_sidra_010.lineart.crease_threshold = 0.0
ob_ron_006.location = (-0.3225, -0.09967, 0.02231)
ob_ron_006.rotation_euler = (0.0, -0.0, 3.142)
ob_ron_006.empty_image_offset = (0.0, 0.0)
ob_ron_006.show_instancer_for_render = False
ob_ron_006.instance_type = 'COLLECTION'
ob_ron_006.lineart.crease_threshold = 0.0
ob_refresco_006.location = (0.01698, -0.09967, 0.02231)
ob_refresco_006.rotation_euler = (0.0, -0.0, 3.142)
ob_refresco_006.empty_image_offset = (0.0, 0.0)
ob_refresco_006.show_instancer_for_render = False
ob_refresco_006.instance_type = 'COLLECTION'
ob_refresco_006.lineart.crease_threshold = 0.0
ob_sidra_009.location = (0.09604, -0.09967, 0.02231)
ob_sidra_009.rotation_euler = (0.0, -0.0, 3.142)
ob_sidra_009.empty_image_offset = (0.0, 0.0)
ob_sidra_009.show_instancer_for_render = False
ob_sidra_009.instance_type = 'COLLECTION'
ob_sidra_009.lineart.crease_threshold = 0.0
ob_vino_009.location = (0.1808, -0.09967, 0.02231)
ob_vino_009.rotation_euler = (0.0, -0.0, 3.142)
ob_vino_009.empty_image_offset = (0.0, 0.0)
ob_vino_009.show_instancer_for_render = False
ob_vino_009.instance_type = 'COLLECTION'
ob_vino_009.lineart.crease_threshold = 0.0
ob_vino_008.location = (0.869, -0.09967, 0.7746)
ob_vino_008.rotation_euler = (0.0, 0.0, 6.283)
ob_vino_008.empty_image_offset = (0.0, 0.0)
ob_vino_008.show_instancer_for_render = False
ob_vino_008.instance_type = 'COLLECTION'
ob_vino_008.lineart.crease_threshold = 0.0
ob_sidra_008.location = (0.9579, -0.09967, 0.7746)
ob_sidra_008.rotation_euler = (0.0, 0.0, 6.283)
ob_sidra_008.empty_image_offset = (0.0, 0.0)
ob_sidra_008.show_instancer_for_render = False
ob_sidra_008.instance_type = 'COLLECTION'
ob_sidra_008.lineart.crease_threshold = 0.0
ob_refresco_005.location = (1.041, -0.09967, 0.7746)
ob_refresco_005.rotation_euler = (0.0, 0.0, 6.283)
ob_refresco_005.empty_image_offset = (0.0, 0.0)
ob_refresco_005.show_instancer_for_render = False
ob_refresco_005.instance_type = 'COLLECTION'
ob_refresco_005.lineart.crease_threshold = 0.0
ob_ron_005.location = (1.386, -0.09967, 0.7746)
ob_ron_005.rotation_euler = (0.0, 0.0, 6.283)
ob_ron_005.empty_image_offset = (0.0, 0.0)
ob_ron_005.show_instancer_for_render = False
ob_ron_005.instance_type = 'COLLECTION'
ob_ron_005.lineart.crease_threshold = 0.0
ob_sidra_007.location = (1.299, -0.09967, 0.7746)
ob_sidra_007.rotation_euler = (0.0, 0.0, 6.283)
ob_sidra_007.empty_image_offset = (0.0, 0.0)
ob_sidra_007.show_instancer_for_render = False
ob_sidra_007.instance_type = 'COLLECTION'
ob_sidra_007.lineart.crease_threshold = 0.0
ob_vino_007.location = (1.21, -0.09967, 0.7746)
ob_vino_007.rotation_euler = (0.0, 0.0, 6.283)
ob_vino_007.empty_image_offset = (0.0, 0.0)
ob_vino_007.show_instancer_for_render = False
ob_vino_007.instance_type = 'COLLECTION'
ob_vino_007.lineart.crease_threshold = 0.0
ob_whisky_005.location = (1.123, -0.09967, 0.7746)
ob_whisky_005.rotation_euler = (0.0, 0.0, 6.283)
ob_whisky_005.empty_image_offset = (0.0, 0.0)
ob_whisky_005.show_instancer_for_render = False
ob_whisky_005.instance_type = 'COLLECTION'
ob_whisky_005.lineart.crease_threshold = 0.0
ob_whisky_004.location = (1.72, -0.09967, 0.7746)
ob_whisky_004.rotation_euler = (0.0, -0.0, 3.142)
ob_whisky_004.empty_image_offset = (0.0, 0.0)
ob_whisky_004.show_instancer_for_render = False
ob_whisky_004.instance_type = 'COLLECTION'
ob_whisky_004.lineart.crease_threshold = 0.0
ob_vino_006.location = (1.633, -0.09967, 0.7746)
ob_vino_006.rotation_euler = (0.0, -0.0, 3.142)
ob_vino_006.empty_image_offset = (0.0, 0.0)
ob_vino_006.show_instancer_for_render = False
ob_vino_006.instance_type = 'COLLECTION'
ob_vino_006.lineart.crease_threshold = 0.0
ob_sidra_006.location = (1.544, -0.09967, 0.7746)
ob_sidra_006.rotation_euler = (0.0, -0.0, 3.142)
ob_sidra_006.empty_image_offset = (0.0, 0.0)
ob_sidra_006.show_instancer_for_render = False
ob_sidra_006.instance_type = 'COLLECTION'
ob_sidra_006.lineart.crease_threshold = 0.0
ob_ron_004.location = (1.457, -0.09967, 0.7746)
ob_ron_004.rotation_euler = (0.0, -0.0, 3.142)
ob_ron_004.empty_image_offset = (0.0, 0.0)
ob_ron_004.show_instancer_for_render = False
ob_ron_004.instance_type = 'COLLECTION'
ob_ron_004.lineart.crease_threshold = 0.0
ob_refresco_004.location = (1.802, -0.09967, 0.7746)
ob_refresco_004.rotation_euler = (0.0, -0.0, 3.142)
ob_refresco_004.empty_image_offset = (0.0, 0.0)
ob_refresco_004.show_instancer_for_render = False
ob_refresco_004.instance_type = 'COLLECTION'
ob_refresco_004.lineart.crease_threshold = 0.0
ob_refresco_003.location = (1.802, -0.09967, 0.4048)
ob_refresco_003.rotation_euler = (0.0, -0.0, 3.142)
ob_refresco_003.empty_image_offset = (0.0, 0.0)
ob_refresco_003.show_instancer_for_render = False
ob_refresco_003.instance_type = 'COLLECTION'
ob_refresco_003.lineart.crease_threshold = 0.0
ob_ron_003.location = (1.457, -0.09967, 0.4048)
ob_ron_003.rotation_euler = (0.0, -0.0, 3.142)
ob_ron_003.empty_image_offset = (0.0, 0.0)
ob_ron_003.show_instancer_for_render = False
ob_ron_003.instance_type = 'COLLECTION'
ob_ron_003.lineart.crease_threshold = 0.0
ob_sidra_005.location = (1.544, -0.09967, 0.4048)
ob_sidra_005.rotation_euler = (0.0, -0.0, 3.142)
ob_sidra_005.empty_image_offset = (0.0, 0.0)
ob_sidra_005.show_instancer_for_render = False
ob_sidra_005.instance_type = 'COLLECTION'
ob_sidra_005.lineart.crease_threshold = 0.0
ob_vino_005.location = (1.633, -0.09967, 0.4048)
ob_vino_005.rotation_euler = (0.0, -0.0, 3.142)
ob_vino_005.empty_image_offset = (0.0, 0.0)
ob_vino_005.show_instancer_for_render = False
ob_vino_005.instance_type = 'COLLECTION'
ob_vino_005.lineart.crease_threshold = 0.0
ob_whisky_003.location = (1.72, -0.09967, 0.4048)
ob_whisky_003.rotation_euler = (0.0, -0.0, 3.142)
ob_whisky_003.empty_image_offset = (0.0, 0.0)
ob_whisky_003.show_instancer_for_render = False
ob_whisky_003.instance_type = 'COLLECTION'
ob_whisky_003.lineart.crease_threshold = 0.0
ob_whisky_002.location = (1.123, -0.09967, 0.4048)
ob_whisky_002.rotation_euler = (0.0, 0.0, 6.283)
ob_whisky_002.empty_image_offset = (0.0, 0.0)
ob_whisky_002.show_instancer_for_render = False
ob_whisky_002.instance_type = 'COLLECTION'
ob_whisky_002.lineart.crease_threshold = 0.0
ob_vino_004.location = (1.21, -0.09967, 0.4048)
ob_vino_004.rotation_euler = (0.0, 0.0, 6.283)
ob_vino_004.empty_image_offset = (0.0, 0.0)
ob_vino_004.show_instancer_for_render = False
ob_vino_004.instance_type = 'COLLECTION'
ob_vino_004.lineart.crease_threshold = 0.0
ob_sidra_004.location = (1.299, -0.09967, 0.4048)
ob_sidra_004.rotation_euler = (0.0, 0.0, 6.283)
ob_sidra_004.empty_image_offset = (0.0, 0.0)
ob_sidra_004.show_instancer_for_render = False
ob_sidra_004.instance_type = 'COLLECTION'
ob_sidra_004.lineart.crease_threshold = 0.0
ob_ron_002.location = (1.386, -0.09967, 0.4048)
ob_ron_002.rotation_euler = (0.0, 0.0, 6.283)
ob_ron_002.empty_image_offset = (0.0, 0.0)
ob_ron_002.show_instancer_for_render = False
ob_ron_002.instance_type = 'COLLECTION'
ob_ron_002.lineart.crease_threshold = 0.0
ob_refresco_002.location = (1.041, -0.09967, 0.4048)
ob_refresco_002.rotation_euler = (0.0, 0.0, 6.283)
ob_refresco_002.empty_image_offset = (0.0, 0.0)
ob_refresco_002.show_instancer_for_render = False
ob_refresco_002.instance_type = 'COLLECTION'
ob_refresco_002.lineart.crease_threshold = 0.0
ob_sidra_003.location = (0.9579, -0.09967, 0.4048)
ob_sidra_003.rotation_euler = (0.0, 0.0, 6.283)
ob_sidra_003.empty_image_offset = (0.0, 0.0)
ob_sidra_003.show_instancer_for_render = False
ob_sidra_003.instance_type = 'COLLECTION'
ob_sidra_003.lineart.crease_threshold = 0.0
ob_vino_003.location = (0.869, -0.09967, 0.4048)
ob_vino_003.rotation_euler = (0.0, 0.0, 6.283)
ob_vino_003.empty_image_offset = (0.0, 0.0)
ob_vino_003.show_instancer_for_render = False
ob_vino_003.instance_type = 'COLLECTION'
ob_vino_003.lineart.crease_threshold = 0.0
ob_vino_002.location = (1.787, -0.09967, 0.02736)
ob_vino_002.rotation_euler = (0.0, -0.0, 3.142)
ob_vino_002.empty_image_offset = (0.0, 0.0)
ob_vino_002.show_instancer_for_render = False
ob_vino_002.instance_type = 'COLLECTION'
ob_vino_002.lineart.crease_threshold = 0.0
ob_sidra_002.location = (1.698, -0.09967, 0.02736)
ob_sidra_002.rotation_euler = (0.0, -0.0, 3.142)
ob_sidra_002.empty_image_offset = (0.0, 0.0)
ob_sidra_002.show_instancer_for_render = False
ob_sidra_002.instance_type = 'COLLECTION'
ob_sidra_002.lineart.crease_threshold = 0.0
ob_refresco_001.location = (1.614, -0.09967, 0.02736)
ob_refresco_001.rotation_euler = (0.0, -0.0, 3.142)
ob_refresco_001.empty_image_offset = (0.0, 0.0)
ob_refresco_001.show_instancer_for_render = False
ob_refresco_001.instance_type = 'COLLECTION'
ob_refresco_001.lineart.crease_threshold = 0.0
ob_ron_001.location = (1.269, -0.09967, 0.02736)
ob_ron_001.rotation_euler = (0.0, -0.0, 3.142)
ob_ron_001.empty_image_offset = (0.0, 0.0)
ob_ron_001.show_instancer_for_render = False
ob_ron_001.instance_type = 'COLLECTION'
ob_ron_001.lineart.crease_threshold = 0.0
ob_sidra_001.location = (1.356, -0.09967, 0.02736)
ob_sidra_001.rotation_euler = (0.0, -0.0, 3.142)
ob_sidra_001.empty_image_offset = (0.0, 0.0)
ob_sidra_001.show_instancer_for_render = False
ob_sidra_001.instance_type = 'COLLECTION'
ob_sidra_001.lineart.crease_threshold = 0.0
ob_vino_001.location = (1.445, -0.09967, 0.02736)
ob_vino_001.rotation_euler = (0.0, -0.0, 3.142)
ob_vino_001.empty_image_offset = (0.0, 0.0)
ob_vino_001.show_instancer_for_render = False
ob_vino_001.instance_type = 'COLLECTION'
ob_vino_001.lineart.crease_threshold = 0.0
ob_whisky_001.location = (1.532, -0.09967, 0.02736)
ob_whisky_001.rotation_euler = (0.0, -0.0, 3.142)
ob_whisky_001.empty_image_offset = (0.0, 0.0)
ob_whisky_001.show_instancer_for_render = False
ob_whisky_001.instance_type = 'COLLECTION'
ob_whisky_001.lineart.crease_threshold = 0.0
ob_whisky.location = (0.9355, -0.09967, 0.02736)
ob_whisky.empty_image_offset = (0.0, 0.0)
ob_whisky.show_instancer_for_render = False
ob_whisky.instance_type = 'COLLECTION'
ob_whisky.lineart.crease_threshold = 0.0
ob_vino.location = (1.023, -0.09967, 0.02736)
ob_vino.empty_image_offset = (0.0, 0.0)
ob_vino.show_instancer_for_render = False
ob_vino.instance_type = 'COLLECTION'
ob_vino.lineart.crease_threshold = 0.0
ob_sidra.location = (1.111, -0.09967, 0.02736)
ob_sidra.empty_image_offset = (0.0, 0.0)
ob_sidra.show_instancer_for_render = False
ob_sidra.instance_type = 'COLLECTION'
ob_sidra.lineart.crease_threshold = 0.0
ob_ron.location = (1.199, -0.09967, 0.02736)
ob_ron.empty_image_offset = (0.0, 0.0)
ob_ron.show_instancer_for_render = False
ob_ron.instance_type = 'COLLECTION'
ob_ron.lineart.crease_threshold = 0.0
ob_refresco.location = (0.8532, -0.09967, 0.02736)
ob_refresco.empty_image_offset = (0.0, 0.0)
ob_refresco.show_instancer_for_render = False
ob_refresco.instance_type = 'COLLECTION'
ob_refresco.lineart.crease_threshold = 0.0
ob_refresco_cola_005.instance_collection = col_refresco_cola
ob_refresco_cola_004.instance_collection = col_refresco_cola
ob_refresco_cola_003.instance_collection = col_refresco_cola
ob_refresco_cola_002.instance_collection = col_refresco_cola
ob_refresco_cola_001.instance_collection = col_refresco_cola
ob_refresco_cola_000.instance_collection = col_refresco_cola
ob_refresco_cola_007.instance_collection = col_refresco_cola
ob_refresco_cola_006.instance_collection = col_refresco_cola
ob_hupman_002.instance_collection = col_hupman
ob_hupman_001.instance_collection = col_hupman
ob_hupman.instance_collection = col_hupman
ob_jugo_peq_mango.instance_collection = col_jugo_peq_mango
ob_jugo_grande_mango.instance_collection = col_jugo_grande_mango
ob_cerveza_heineken_001.instance_collection = col_cerveza_heineken
ob_cerveza_heineken.instance_collection = col_cerveza_heineken
ob_vino_013.instance_collection = col_vino
ob_sidra_013.instance_collection = col_sidra
ob_refresco_008.instance_collection = col_refresco
ob_ron_008.instance_collection = col_ron
ob_sidra_012.instance_collection = col_sidra
ob_vino_012.instance_collection = col_vino
ob_whisky_008.instance_collection = col_whisky
ob_refresco_007.instance_collection = col_refresco
ob_ron_007.instance_collection = col_ron
ob_sidra_011.instance_collection = col_sidra
ob_vino_011.instance_collection = col_vino
ob_whisky_007.instance_collection = col_whisky
ob_whisky_006.instance_collection = col_whisky
ob_vino_010.instance_collection = col_vino
ob_sidra_010.instance_collection = col_sidra
ob_ron_006.instance_collection = col_ron
ob_refresco_006.instance_collection = col_refresco
ob_sidra_009.instance_collection = col_sidra
ob_vino_009.instance_collection = col_vino
ob_vino_008.instance_collection = col_vino
ob_sidra_008.instance_collection = col_sidra
ob_refresco_005.instance_collection = col_refresco
ob_ron_005.instance_collection = col_ron
ob_sidra_007.instance_collection = col_sidra
ob_vino_007.instance_collection = col_vino
ob_whisky_005.instance_collection = col_whisky
ob_whisky_004.instance_collection = col_whisky
ob_vino_006.instance_collection = col_vino
ob_sidra_006.instance_collection = col_sidra
ob_ron_004.instance_collection = col_ron
ob_refresco_004.instance_collection = col_refresco
ob_refresco_003.instance_collection = col_refresco
ob_ron_003.instance_collection = col_ron
ob_sidra_005.instance_collection = col_sidra
ob_vino_005.instance_collection = col_vino
ob_whisky_003.instance_collection = col_whisky
ob_whisky_002.instance_collection = col_whisky
ob_vino_004.instance_collection = col_vino
ob_sidra_004.instance_collection = col_sidra
ob_ron_002.instance_collection = col_ron
ob_refresco_002.instance_collection = col_refresco
ob_sidra_003.instance_collection = col_sidra
ob_vino_003.instance_collection = col_vino
ob_vino_002.instance_collection = col_vino
ob_sidra_002.instance_collection = col_sidra
ob_refresco_001.instance_collection = col_refresco
ob_ron_001.instance_collection = col_ron
ob_sidra_001.instance_collection = col_sidra
ob_vino_001.instance_collection = col_vino
ob_whisky_001.instance_collection = col_whisky
ob_whisky.instance_collection = col_whisky
ob_vino.instance_collection = col_vino
ob_sidra.instance_collection = col_sidra
ob_ron.instance_collection = col_ron
ob_refresco.instance_collection = col_refresco

# ---- collection membership
col_collection_1.objects.link(ob_cartel)
col_collection_1.objects.link(ob_letrero)
col_collection_1.objects.link(ob_soporte_estante)
col_collection_1.objects.link(ob_estante)
col_collection_2.objects.link(ob_refresco_cola_005)
col_collection_2.objects.link(ob_refresco_cola_004)
col_collection_2.objects.link(ob_refresco_cola_003)
col_collection_2.objects.link(ob_refresco_cola_002)
col_collection_2.objects.link(ob_refresco_cola_001)
col_collection_2.objects.link(ob_refresco_cola_000)
col_collection_2.objects.link(ob_refresco_cola_007)
col_collection_2.objects.link(ob_refresco_cola_006)
col_collection_2.objects.link(ob_hupman_002)
col_collection_2.objects.link(ob_hupman_001)
col_collection_2.objects.link(ob_hupman)
col_collection_2.objects.link(ob_jugo_peq_mango)
col_collection_2.objects.link(ob_jugo_grande_mango)
col_collection_2.objects.link(ob_cerveza_heineken_001)
col_collection_2.objects.link(ob_cerveza_heineken)
col_collection_2.objects.link(ob_vino_013)
col_collection_2.objects.link(ob_sidra_013)
col_collection_2.objects.link(ob_refresco_008)
col_collection_2.objects.link(ob_ron_008)
col_collection_2.objects.link(ob_sidra_012)
col_collection_2.objects.link(ob_vino_012)
col_collection_2.objects.link(ob_whisky_008)
col_collection_2.objects.link(ob_refresco_007)
col_collection_2.objects.link(ob_ron_007)
col_collection_2.objects.link(ob_sidra_011)
col_collection_2.objects.link(ob_vino_011)
col_collection_2.objects.link(ob_whisky_007)
col_collection_2.objects.link(ob_whisky_006)
col_collection_2.objects.link(ob_vino_010)
col_collection_2.objects.link(ob_sidra_010)
col_collection_2.objects.link(ob_ron_006)
col_collection_2.objects.link(ob_refresco_006)
col_collection_2.objects.link(ob_sidra_009)
col_collection_2.objects.link(ob_vino_009)
col_collection_2.objects.link(ob_vino_008)
col_collection_2.objects.link(ob_sidra_008)
col_collection_2.objects.link(ob_refresco_005)
col_collection_2.objects.link(ob_ron_005)
col_collection_2.objects.link(ob_sidra_007)
col_collection_2.objects.link(ob_vino_007)
col_collection_2.objects.link(ob_whisky_005)
col_collection_2.objects.link(ob_whisky_004)
col_collection_2.objects.link(ob_vino_006)
col_collection_2.objects.link(ob_sidra_006)
col_collection_2.objects.link(ob_ron_004)
col_collection_2.objects.link(ob_refresco_004)
col_collection_2.objects.link(ob_refresco_003)
col_collection_2.objects.link(ob_ron_003)
col_collection_2.objects.link(ob_sidra_005)
col_collection_2.objects.link(ob_vino_005)
col_collection_2.objects.link(ob_whisky_003)
col_collection_2.objects.link(ob_whisky_002)
col_collection_2.objects.link(ob_vino_004)
col_collection_2.objects.link(ob_sidra_004)
col_collection_2.objects.link(ob_ron_002)
col_collection_2.objects.link(ob_refresco_002)
col_collection_2.objects.link(ob_sidra_003)
col_collection_2.objects.link(ob_vino_003)
col_collection_2.objects.link(ob_vino_002)
col_collection_2.objects.link(ob_sidra_002)
col_collection_2.objects.link(ob_refresco_001)
col_collection_2.objects.link(ob_ron_001)
col_collection_2.objects.link(ob_sidra_001)
col_collection_2.objects.link(ob_vino_001)
col_collection_2.objects.link(ob_whisky_001)
col_collection_2.objects.link(ob_whisky)
col_collection_2.objects.link(ob_vino)
col_collection_2.objects.link(ob_sidra)
col_collection_2.objects.link(ob_ron)
col_collection_2.objects.link(ob_refresco)

# ---- scene / render settings (as saved in the file)
scene.frame_start = 1; scene.frame_end = 250; scene.frame_set(1)
scene.render.engine = 'BLENDER_EEVEE_NEXT'
scene.render.resolution_percentage = 50
scene.render.dither_intensity = 0.0
scene.cycles.use_denoising = False
scene.cycles.samples = 128
scene.cycles.sampling_pattern = 'TABULATED_SOBOL'
scene.cycles.use_adaptive_sampling = False
scene.cycles.use_light_tree = False
scene.cycles.blur_glossy = 0.0
scene.cycles.sample_clamp_indirect = 0.0
scene.view_settings.view_transform = 'Standard'
bpy.context.view_layer.update()

# ---- added for rendering (the .blend has no active camera and no usable light): camera, sun
cam_auto = bpy.data.cameras.new('AutoCamera')
cam_auto.lens = 50.0
cam_auto.sensor_width = 36.0
cam_auto.clip_end = 1000.0
ob_auto_camera = bpy.data.objects.new('AutoCamera', cam_auto)
scene.collection.objects.link(ob_auto_camera)
ob_auto_camera.location = (3.73412, -4.5662, 3.57852)
ob_auto_camera.rotation_euler = (1.09748, -7.21219e-08, 0.694738)
scene.camera = ob_auto_camera
light_auto_sun = bpy.data.lights.new('AutoSun', 'SUN')
light_auto_sun.energy = 3.0
light_auto_sun.angle = 0.0523599
ob_auto_sun = bpy.data.objects.new('AutoSun', light_auto_sun)
scene.collection.objects.link(ob_auto_sun)
ob_auto_sun.rotation_euler = (0.872665, 0.174533, 0.523599)
bpy.context.view_layer.update()
